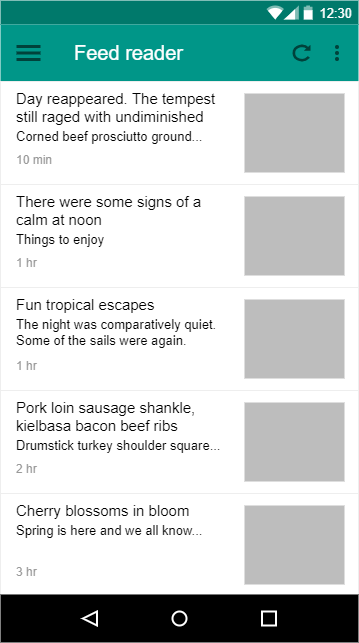

The diagram above was exported from draw.io. Its source (the exported page's mxGraphModel, read from the mxfile embedded in the PNG):
<mxGraphModel dx="996" dy="782" grid="1" gridSize="10" guides="1" tooltips="1" connect="1" arrows="1" fold="1" page="1" pageScale="1" pageWidth="827" pageHeight="1169" math="0" shadow="0">
  <root>
    <mxCell id="0" />
    <mxCell id="1" parent="0" />
    <mxCell id="2" value="" style="dashed=0;shape=rect;fillColor=#ffffff;strokeColor=none;" vertex="1" parent="1">
      <mxGeometry x="230" y="80" width="358" height="642" as="geometry" />
    </mxCell>
    <mxCell id="3" value="12:30" style="dashed=0;shape=rect;align=right;fillColor=#00796B;strokeColor=none;fontColor=#FFFFFF;spacingRight=4;spacingTop=1;fontStyle=0;fontSize=13;resizeWidth=1;" vertex="1" parent="2">
      <mxGeometry width="358" height="24" relative="1" as="geometry" />
    </mxCell>
    <mxCell id="4" value="" style="dashed=0;shape=mxgraph.gmdl.top_bar;fillColor=#2D3986;strokeColor=none;" vertex="1" parent="3">
      <mxGeometry x="1" y="0.5" width="46" height="14" relative="1" as="geometry">
        <mxPoint x="-92" y="-7" as="offset" />
      </mxGeometry>
    </mxCell>
    <mxCell id="5" value="Feed reader" style="dashed=0;shape=rect;strokeColor=none;fillColor=#009688;resizeWidth=1;fontSize=20;fontColor=#FFFFFF;spacingTop=-3;verticalAlign=middle;align=left;spacingLeft=72;" vertex="1" parent="2">
      <mxGeometry width="358" height="57" relative="1" as="geometry">
        <mxPoint y="24" as="offset" />
      </mxGeometry>
    </mxCell>
    <mxCell id="6" value="" style="dashed=0;shape=mxgraph.gmdl.preferences;strokeColor=none;fillColor=#00423B;" vertex="1" parent="5">
      <mxGeometry y="0.5" width="24" height="16" relative="1" as="geometry">
        <mxPoint x="16" y="-8" as="offset" />
      </mxGeometry>
    </mxCell>
    <mxCell id="7" value="" style="dashed=0;shape=mxgraph.gmdl.refresh;strokeColor=#00423B;fillColor=#00423B;strokeWidth=2;" vertex="1" parent="5">
      <mxGeometry x="1" y="0.5" width="16" height="16" relative="1" as="geometry">
        <mxPoint x="-65" y="-8" as="offset" />
      </mxGeometry>
    </mxCell>
    <mxCell id="8" value="" style="dashed=0;shape=mxgraph.gmdl.settings;strokeColor=none;fillColor=#00423B;" vertex="1" parent="5">
      <mxGeometry x="1" y="0.5" width="5" height="16" relative="1" as="geometry">
        <mxPoint x="-24" y="-8" as="offset" />
      </mxGeometry>
    </mxCell>
    <mxCell id="9" value="" style="shape=rect;fillColor=#ffffff;strokeColor=#eeeeee;shadow=0;resizeWidth=1;" vertex="1" parent="2">
      <mxGeometry width="358" height="103" relative="1" as="geometry">
        <mxPoint y="81" as="offset" />
      </mxGeometry>
    </mxCell>
    <mxCell id="10" value="Day reappeared. The tempest still raged with undiminished" style="text;whiteSpace=wrap;fontColor=#000000;verticalAlign=top;align=left;fontSize=15;spacing=16;spacingBottom=0;spacingTop=-12;resizeWidth=1;" vertex="1" parent="9">
      <mxGeometry width="244" height="60" relative="1" as="geometry" />
    </mxCell>
    <mxCell id="11" value="Corned beef prosciutto ground..." style="text;whiteSpace=wrap;spacingLeft=16;spacingRight=16;spacing=0;fontSize=13;fontColor=#000000;spacingBottom=0;spacingTop=-5;resizeWidth=1;" vertex="1" parent="9">
      <mxGeometry width="244" height="20" relative="1" as="geometry">
        <mxPoint y="48" as="offset" />
      </mxGeometry>
    </mxCell>
    <mxCell id="12" value="10 min" style="text;whiteSpace=wrap;spacingLeft=16;spacingRight=16;spacing=0;fontSize=12;fontColor=#999999;spacingBottom=0;spacingTop=-5;resizeWidth=1;" vertex="1" parent="9">
      <mxGeometry width="244" height="20" relative="1" as="geometry">
        <mxPoint y="72" as="offset" />
      </mxGeometry>
    </mxCell>
    <mxCell id="13" value="" style="dashed=0;shape=mxgraph.gmdl.marginRect;rectMargin=12;rectMarginLeft=-12;fillColor=#BDBDBD;strokeColor=none;" vertex="1" parent="9">
      <mxGeometry x="244" width="112" height="103" as="geometry" />
    </mxCell>
    <mxCell id="14" value="" style="shape=rect;fillColor=#ffffff;strokeColor=#eeeeee;shadow=0;resizeWidth=1;" vertex="1" parent="2">
      <mxGeometry width="358" height="103" relative="1" as="geometry">
        <mxPoint y="184" as="offset" />
      </mxGeometry>
    </mxCell>
    <mxCell id="15" value="There were some signs of a calm at noon" style="text;whiteSpace=wrap;fontColor=#000000;verticalAlign=top;align=left;fontSize=15;spacing=16;spacingBottom=0;spacingTop=-12;resizeWidth=1;" vertex="1" parent="14">
      <mxGeometry width="244" height="60" relative="1" as="geometry" />
    </mxCell>
    <mxCell id="16" value="Things to enjoy" style="text;whiteSpace=wrap;spacingLeft=16;spacingRight=16;spacing=0;fontSize=13;fontColor=#000000;spacingBottom=0;spacingTop=-5;resizeWidth=1;" vertex="1" parent="14">
      <mxGeometry width="244" height="20" relative="1" as="geometry">
        <mxPoint y="48" as="offset" />
      </mxGeometry>
    </mxCell>
    <mxCell id="17" value="1 hr" style="text;whiteSpace=wrap;spacingLeft=16;spacingRight=16;spacing=0;fontSize=12;fontColor=#999999;spacingBottom=0;spacingTop=-5;resizeWidth=1;" vertex="1" parent="14">
      <mxGeometry width="244" height="20" relative="1" as="geometry">
        <mxPoint y="72" as="offset" />
      </mxGeometry>
    </mxCell>
    <mxCell id="18" value="" style="dashed=0;shape=mxgraph.gmdl.marginRect;rectMargin=12;rectMarginLeft=-12;fillColor=#BDBDBD;strokeColor=none;" vertex="1" parent="14">
      <mxGeometry x="244" width="112" height="103" as="geometry" />
    </mxCell>
    <mxCell id="19" value="" style="shape=rect;fillColor=#ffffff;strokeColor=#eeeeee;shadow=0;resizeWidth=1;" vertex="1" parent="2">
      <mxGeometry width="358" height="103" relative="1" as="geometry">
        <mxPoint y="287" as="offset" />
      </mxGeometry>
    </mxCell>
    <mxCell id="20" value="Fun tropical escapes" style="text;whiteSpace=wrap;fontColor=#000000;verticalAlign=top;align=left;fontSize=15;spacing=16;spacingBottom=0;spacingTop=-12;resizeWidth=1;" vertex="1" parent="19">
      <mxGeometry width="244" height="60" relative="1" as="geometry" />
    </mxCell>
    <mxCell id="21" value="The night was comparatively quiet. Some of the sails were again." style="text;whiteSpace=wrap;spacingLeft=16;spacingRight=16;spacing=0;fontSize=13;fontColor=#000000;spacingBottom=0;spacingTop=-5;resizeWidth=1;" vertex="1" parent="19">
      <mxGeometry width="244" height="20" relative="1" as="geometry">
        <mxPoint y="30" as="offset" />
      </mxGeometry>
    </mxCell>
    <mxCell id="22" value="1 hr" style="text;whiteSpace=wrap;spacingLeft=16;spacingRight=16;spacing=0;fontSize=12;fontColor=#999999;spacingBottom=0;spacingTop=-5;resizeWidth=1;" vertex="1" parent="19">
      <mxGeometry width="244" height="20" relative="1" as="geometry">
        <mxPoint y="72" as="offset" />
      </mxGeometry>
    </mxCell>
    <mxCell id="23" value="" style="dashed=0;shape=mxgraph.gmdl.marginRect;rectMargin=12;rectMarginLeft=-12;fillColor=#BDBDBD;strokeColor=none;" vertex="1" parent="19">
      <mxGeometry x="244" width="112" height="103" as="geometry" />
    </mxCell>
    <mxCell id="24" value="" style="shape=rect;fillColor=#ffffff;strokeColor=#eeeeee;shadow=0;resizeWidth=1;" vertex="1" parent="2">
      <mxGeometry width="358" height="103" relative="1" as="geometry">
        <mxPoint y="390" as="offset" />
      </mxGeometry>
    </mxCell>
    <mxCell id="25" value="Pork loin sausage shankle, kielbasa bacon beef ribs" style="text;whiteSpace=wrap;fontColor=#000000;verticalAlign=top;align=left;fontSize=15;spacing=16;spacingBottom=0;spacingTop=-12;resizeWidth=1;" vertex="1" parent="24">
      <mxGeometry width="244" height="60" relative="1" as="geometry" />
    </mxCell>
    <mxCell id="26" value="Drumstick turkey shoulder square..." style="text;whiteSpace=wrap;spacingLeft=16;spacingRight=16;spacing=0;fontSize=13;fontColor=#000000;spacingBottom=0;spacingTop=-5;resizeWidth=1;" vertex="1" parent="24">
      <mxGeometry width="244" height="20" relative="1" as="geometry">
        <mxPoint y="48" as="offset" />
      </mxGeometry>
    </mxCell>
    <mxCell id="27" value="2 hr" style="text;whiteSpace=wrap;spacingLeft=16;spacingRight=16;spacing=0;fontSize=12;fontColor=#999999;spacingBottom=0;spacingTop=-5;resizeWidth=1;" vertex="1" parent="24">
      <mxGeometry width="244" height="20" relative="1" as="geometry">
        <mxPoint y="72" as="offset" />
      </mxGeometry>
    </mxCell>
    <mxCell id="28" value="" style="dashed=0;shape=mxgraph.gmdl.marginRect;rectMargin=12;rectMarginLeft=-12;fillColor=#BDBDBD;strokeColor=none;" vertex="1" parent="24">
      <mxGeometry x="244" width="112" height="103" as="geometry" />
    </mxCell>
    <mxCell id="29" value="" style="shape=rect;fillColor=#ffffff;strokeColor=#eeeeee;shadow=0;resizeWidth=1;" vertex="1" parent="2">
      <mxGeometry width="358" height="101" relative="1" as="geometry">
        <mxPoint y="493" as="offset" />
      </mxGeometry>
    </mxCell>
    <mxCell id="30" value="Cherry blossoms in bloom" style="text;whiteSpace=wrap;fontColor=#000000;verticalAlign=top;align=left;fontSize=15;spacing=16;spacingBottom=0;spacingTop=-12;resizeWidth=1;" vertex="1" parent="29">
      <mxGeometry width="244" height="60" relative="1" as="geometry" />
    </mxCell>
    <mxCell id="31" value="Spring is here and we all know..." style="text;whiteSpace=wrap;spacingLeft=16;spacingRight=16;spacing=0;fontSize=13;fontColor=#000000;spacingBottom=0;spacingTop=-5;resizeWidth=1;" vertex="1" parent="29">
      <mxGeometry width="244" height="20" relative="1" as="geometry">
        <mxPoint y="30" as="offset" />
      </mxGeometry>
    </mxCell>
    <mxCell id="32" value="3 hr" style="text;whiteSpace=wrap;spacingLeft=16;spacingRight=16;spacing=0;fontSize=12;fontColor=#999999;spacingBottom=0;spacingTop=-5;resizeWidth=1;" vertex="1" parent="29">
      <mxGeometry width="244" height="20" relative="1" as="geometry">
        <mxPoint y="72" as="offset" />
      </mxGeometry>
    </mxCell>
    <mxCell id="33" value="" style="dashed=0;shape=mxgraph.gmdl.marginRect;rectMargin=12;rectMarginLeft=-12;fillColor=#BDBDBD;strokeColor=none;" vertex="1" parent="29">
      <mxGeometry x="244" width="112" height="103" as="geometry" />
    </mxCell>
    <mxCell id="34" value="" style="dashed=0;shape=rect;strokeColor=none;fillColor=#000000;resizeWidth=1;" vertex="1" parent="2">
      <mxGeometry y="1" width="358" height="48" relative="1" as="geometry">
        <mxPoint y="-48" as="offset" />
      </mxGeometry>
    </mxCell>
    <mxCell id="35" value="" style="dashed=0;shape=mxgraph.gmdl.back;strokeColor=#ffffff;fillColor=#000000;strokeWidth=2;" vertex="1" parent="34">
      <mxGeometry x="0.25" y="0.5" width="14" height="14" relative="1" as="geometry">
        <mxPoint x="-7" y="-7" as="offset" />
      </mxGeometry>
    </mxCell>
    <mxCell id="36" value="" style="shape=ellipse;strokeColor=#ffffff;fillColor=#000000;strokeWidth=2;" vertex="1" parent="34">
      <mxGeometry x="0.5" y="0.5" width="14" height="14" relative="1" as="geometry">
        <mxPoint x="-7" y="-7" as="offset" />
      </mxGeometry>
    </mxCell>
    <mxCell id="37" value="" style="shape=rect;strokeColor=#ffffff;fillColor=#000000;strokeWidth=2;" vertex="1" parent="34">
      <mxGeometry x="0.75" y="0.5" width="14" height="14" relative="1" as="geometry">
        <mxPoint x="-7" y="-7" as="offset" />
      </mxGeometry>
    </mxCell>
  </root>
</mxGraphModel>